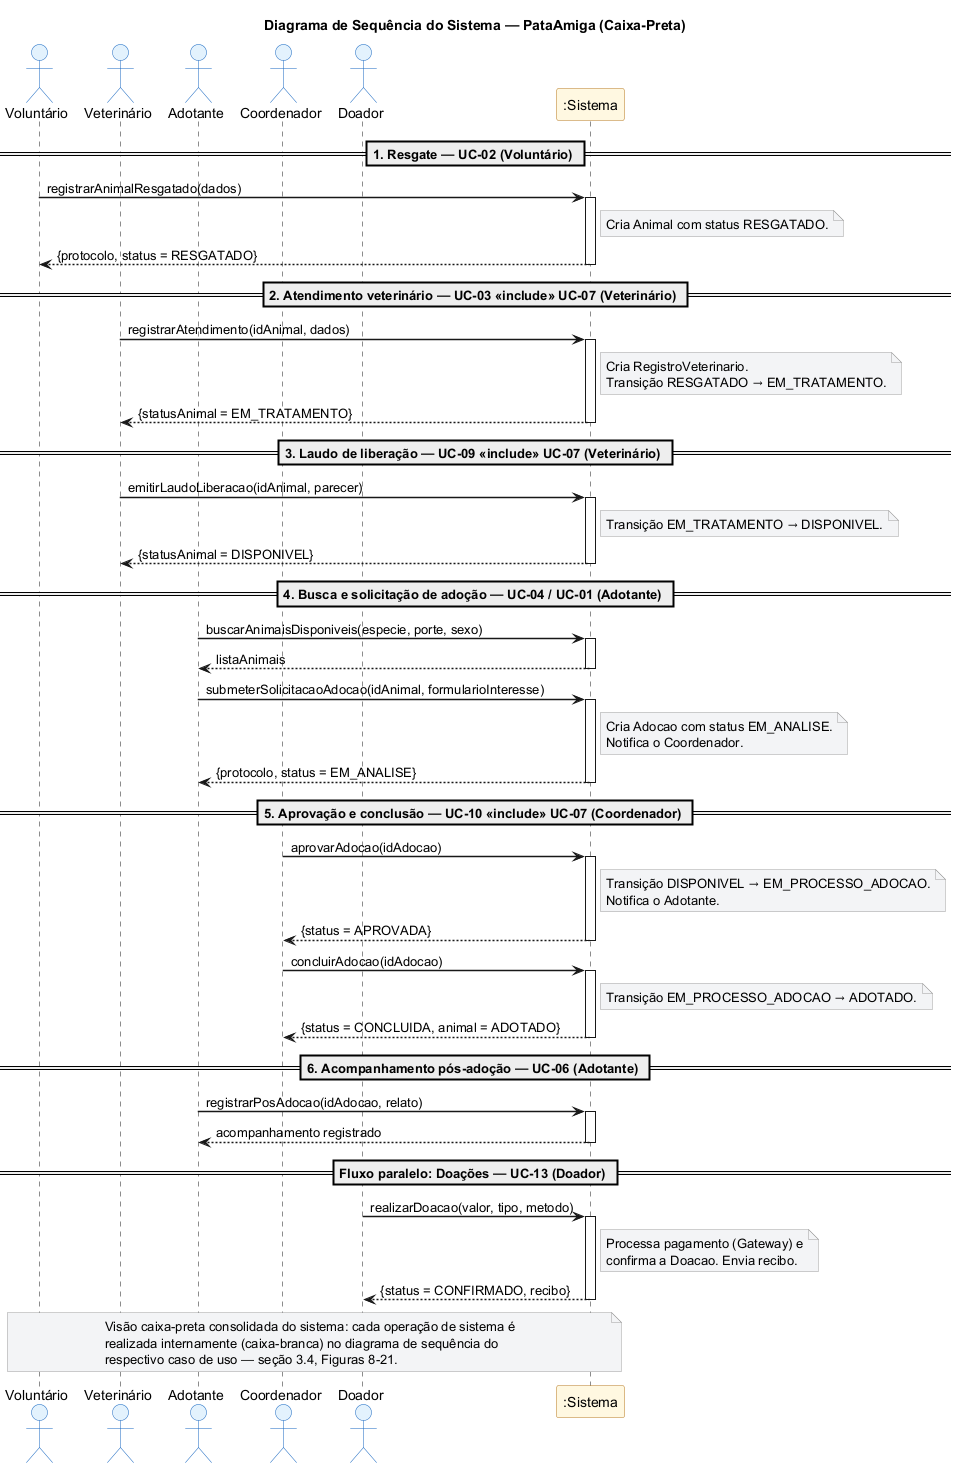

The diagram above was rendered by PlantUML. Its source (embedded in the PNG):
@startuml 02-ssd-sistema
' PataAmiga — Diagrama de Sequência do Sistema (seção 2.3)
' Visão caixa-preta, ponta a ponta: os 5 atores interagem com :Sistema por meio
' das operações de sistema, cobrindo o ciclo de vida do animal (resgate → adoção
' → pós-adoção) e o fluxo paralelo de doações. A realização interna (caixa-branca)
' de cada operação está nos diagramas de sequência da seção 3.4 (Figuras 8-21).

title Diagrama de Sequência do Sistema — PataAmiga (Caixa-Preta)

skinparam shadowing false
skinparam sequenceArrowThickness 1.5
skinparam backgroundColor white
skinparam participant {
  BackgroundColor #FFF8E1
  BorderColor #B7791F
}
skinparam actor {
  BackgroundColor #E3F2FD
  BorderColor #1565C0
}
skinparam note {
  BackgroundColor #F3F4F6
  BorderColor #9E9E9E
}

actor "Voluntário" as VOL
actor "Veterinário" as VET
actor "Adotante" as ADO
actor "Coordenador" as COORD
actor "Doador" as DOA
participant ":Sistema" as S

== 1. Resgate — UC-02 (Voluntário) ==
VOL -> S : registrarAnimalResgatado(dados)
activate S
note right of S
  Cria Animal com status RESGATADO.
end note
S --> VOL : {protocolo, status = RESGATADO}
deactivate S

== 2. Atendimento veterinário — UC-03 «include» UC-07 (Veterinário) ==
VET -> S : registrarAtendimento(idAnimal, dados)
activate S
note right of S
  Cria RegistroVeterinario.
  Transição RESGATADO → EM_TRATAMENTO.
end note
S --> VET : {statusAnimal = EM_TRATAMENTO}
deactivate S

== 3. Laudo de liberação — UC-09 «include» UC-07 (Veterinário) ==
VET -> S : emitirLaudoLiberacao(idAnimal, parecer)
activate S
note right of S
  Transição EM_TRATAMENTO → DISPONIVEL.
end note
S --> VET : {statusAnimal = DISPONIVEL}
deactivate S

== 4. Busca e solicitação de adoção — UC-04 / UC-01 (Adotante) ==
ADO -> S : buscarAnimaisDisponiveis(especie, porte, sexo)
activate S
S --> ADO : listaAnimais
deactivate S
ADO -> S : submeterSolicitacaoAdocao(idAnimal, formularioInteresse)
activate S
note right of S
  Cria Adocao com status EM_ANALISE.
  Notifica o Coordenador.
end note
S --> ADO : {protocolo, status = EM_ANALISE}
deactivate S

== 5. Aprovação e conclusão — UC-10 «include» UC-07 (Coordenador) ==
COORD -> S : aprovarAdocao(idAdocao)
activate S
note right of S
  Transição DISPONIVEL → EM_PROCESSO_ADOCAO.
  Notifica o Adotante.
end note
S --> COORD : {status = APROVADA}
deactivate S
COORD -> S : concluirAdocao(idAdocao)
activate S
note right of S
  Transição EM_PROCESSO_ADOCAO → ADOTADO.
end note
S --> COORD : {status = CONCLUIDA, animal = ADOTADO}
deactivate S

== 6. Acompanhamento pós-adoção — UC-06 (Adotante) ==
ADO -> S : registrarPosAdocao(idAdocao, relato)
activate S
S --> ADO : acompanhamento registrado
deactivate S

== Fluxo paralelo: Doações — UC-13 (Doador) ==
DOA -> S : realizarDoacao(valor, tipo, metodo)
activate S
note right of S
  Processa pagamento (Gateway) e
  confirma a Doacao. Envia recibo.
end note
S --> DOA : {status = CONFIRMADO, recibo}
deactivate S

note over VOL, S
  Visão caixa-preta consolidada do sistema: cada operação de sistema é
  realizada internamente (caixa-branca) no diagrama de sequência do
  respectivo caso de uso — seção 3.4, Figuras 8-21.
end note

@enduml